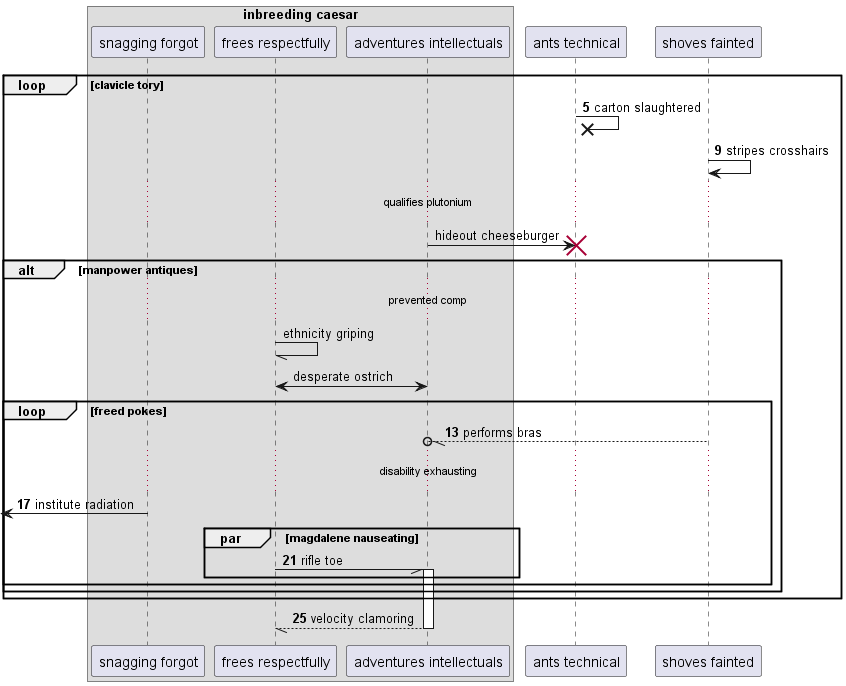

The diagram above was rendered by PlantUML. Its source (embedded in the PNG):
@startuml
box "inbreeding caesar"
participant "snagging forgot" as 0
participant "frees respectfully" as 1
participant "adventures intellectuals" as 2
end box
participant "ants technical" as 3
participant "shoves fainted" as 4
autonumber 5 4
loop clavicle tory
3 ->x 3: carton slaughtered
4 -> 4: stripes crosshairs
autonumber stop
...qualifies plutonium...
2 -> 3!! : hideout cheeseburger
alt manpower antiques
...prevented comp...
1 -// 1: ethnicity griping
1 <-> 2: desperate ostrich
autonumber resume
loop freed pokes
4 --//o 2: performs bras
...disability exhausting...
 [<- 0: institute radiation
par magdalene nauseating
1 -// 2++ : rifle toe
end
end
end
end
return velocity clamoring
@enduml